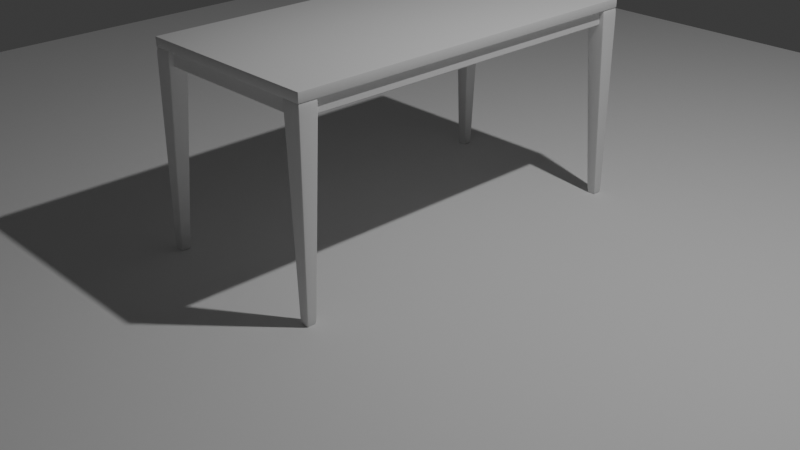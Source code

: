 # Source: table.blend  (saved by Blender 4.0.36; exported with 4.5.12 LTS)
import bpy
from mathutils import Matrix  # noqa: F401  (used for matrix-valued properties, if any)

bpy.ops.wm.read_factory_settings(use_empty=True)
scene = bpy.context.scene
scene.name = 'Scene'

# ---- collections
col_collection = bpy.data.collections.new('Collection'); scene.collection.children.link(col_collection)

# ---- materials (node trees are filled in below, after node groups)
mat_material = bpy.data.materials.new('Material')
mat_material.alpha_threshold = 0.0
mat_material.use_transparent_shadow = False
mat_material.roughness = 0.5
mat_material.line_color = (0.0, 0.0, 0.0, 1.0)

# ---- node groups
ng_auto_smooth = bpy.data.node_groups.new('Auto Smooth', 'GeometryNodeTree')
_s = ng_auto_smooth.interface.new_socket(name='Geometry', in_out='OUTPUT', socket_type='NodeSocketGeometry')
_s = ng_auto_smooth.interface.new_socket(name='Geometry', in_out='INPUT', socket_type='NodeSocketGeometry')
_s = ng_auto_smooth.interface.new_socket(name='Angle', in_out='INPUT', socket_type='NodeSocketFloat')
_s.subtype = 'ANGLE'
_s.min_value = 0.0
_s.max_value = 3.142
ng_auto_smooth.is_modifier = True
_N = ng_auto_smooth.nodes; _L = ng_auto_smooth.links
n0 = _N.new('NodeGroupOutput'); n0.name = 'Group Output'; n0.location = (480, -100)
n1 = _N.new('NodeGroupInput'); n1.name = 'Group Input'; n1.location = (-420, -300)
n2 = _N.new('NodeGroupInput'); n2.name = 'Group Input.001'; n2.location = (-60, -100)
n3 = _N.new('GeometryNodeSetShadeSmooth'); n3.name = 'Set Shade Smooth'; n3.location = (120, -100)
n3.domain = 'EDGE'
n4 = _N.new('GeometryNodeSetShadeSmooth'); n4.name = 'Set Shade Smooth.001'; n4.location = (300, -100)
n5 = _N.new('GeometryNodeInputMeshEdgeAngle'); n5.name = 'Edge Angle'; n5.location = (-420, -220)
n6 = _N.new('GeometryNodeInputEdgeSmooth'); n6.name = 'Is Edge Smooth'; n6.location = (-60, -160)
n7 = _N.new('GeometryNodeInputShadeSmooth'); n7.name = 'Is Face Smooth'; n7.location = (-240, -340)
n8 = _N.new('FunctionNodeBooleanMath'); n8.name = 'Boolean Math'; n8.location = (-60, -220)
n9 = _N.new('FunctionNodeCompare'); n9.name = 'Compare'; n9.location = (-240, -180)
n9.operation = 'LESS_EQUAL'
_L.new(n5.outputs[0], n9.inputs[0])
_L.new(n4.outputs[0], n0.inputs[0])
_L.new(n1.outputs[1], n9.inputs[1])
_L.new(n9.outputs[0], n8.inputs[0])
_L.new(n7.outputs[0], n8.inputs[1])
_L.new(n2.outputs[0], n3.inputs[0])
_L.new(n6.outputs[0], n3.inputs[1])
_L.new(n3.outputs[0], n4.inputs[0])
_L.new(n8.outputs[0], n3.inputs[2])
n0.is_active_output = True

# ---- material node trees
mat_material.use_nodes = True; mat_material.node_tree.nodes.clear()
_N = mat_material.node_tree.nodes; _L = mat_material.node_tree.links
n0 = _N.new('ShaderNodeOutputMaterial'); n0.name = 'Material Output'; n0.location = (300, 300)
n1 = _N.new('ShaderNodeBsdfPrincipled'); n1.name = 'Principled BSDF'; n1.location = (10, 300)
n1.inputs[3].default_value = 1.45
_L.new(n1.outputs[0], n0.inputs[0])
n0.is_active_output = True

# ---- world
world_world = bpy.data.worlds.new('World'); scene.world = world_world
world_world.use_nodes = True; world_world.node_tree.nodes.clear()
_N = world_world.node_tree.nodes; _L = world_world.node_tree.links
n0 = _N.new('ShaderNodeOutputWorld'); n0.name = 'World Output'; n0.location = (300, 300)
n1 = _N.new('ShaderNodeBackground'); n1.name = 'Background'; n1.location = (10, 300)
n1.inputs[0].default_value = (0.05088, 0.05088, 0.05088, 1.0)
_L.new(n1.outputs[0], n0.inputs[0])
n0.is_active_output = True
world_world.color = (0.05088, 0.05088, 0.05088)
world_world.use_sun_shadow = False
world_world.sun_shadow_jitter_overblur = 0.0

# ---- cameras
cam_camera = bpy.data.cameras.new('Camera')
cam_camera.clip_end = 100.0
cam_camera.ortho_scale = 7.314

# ---- lights
light_light = bpy.data.lights.new('Light', 'POINT')
light_light.transmission_factor = 0.0
light_light.use_soft_falloff = False
light_light.energy = 1000.0
light_light.shadow_soft_size = 0.1
light_light.shadow_maximum_resolution = 0.006
light_light.use_absolute_resolution = True

# ---- meshes
me_cube = bpy.data.meshes.new('Cube')
me_cube.from_pydata([(1.0, 2.0, 0.05), (1.0, 2.0, -0.05), (1.0, -2.0, 0.05), (1.0, -2.0, -0.05), (-1.0, 2.0, 0.05), (-1.0, 2.0, -0.05), (-1.0, -2.0, 0.05), (-1.0, -2.0, -0.05)], [], [(0, 4, 6, 2), (3, 2, 6, 7), (7, 6, 4, 5), (5, 1, 3, 7), (1, 0, 2, 3), (5, 4, 0, 1)])
me_cube.polygons.foreach_set('use_smooth', [True] * 6)
_uv = me_cube.uv_layers.new(name='UVMap')
_uv.uv.foreach_set('vector', [0.625, 0.5, 0.875, 0.5, 0.875, 0.75, 0.625, 0.75, 0.375, 0.75, 0.625, 0.75, 0.625, 1.0, 0.375, 1.0, 0.375, 0.0, 0.625, 0.0, 0.625, 0.25, 0.375, 0.25, 0.125, 0.5, 0.375, 0.5, 0.375, 0.75, 0.125, 0.75, 0.375, 0.5, 0.625, 0.5, 0.625, 0.75, 0.375, 0.75, 0.375, 0.25, 0.625, 0.25, 0.625, 0.5, 0.375, 0.5])
me_cube.materials.append(mat_material)
me_cube.use_mirror_vertex_groups = False
me_cube.update()
me_cube_004 = bpy.data.meshes.new('Cube.004')
me_cube_004.from_pydata([(-5.96e-07, -1.0, -1.0), (-1.0, -1.0, 1.0), (-5.96e-07, -8.345e-07, -1.0), (-1.0, 1.0, 1.0), (1.0, -1.0, -1.0), (1.0, -1.0, 1.0), (1.0, -8.345e-07, -1.0), (1.0, 1.0, 1.0)], [], [(0, 1, 3, 2), (2, 3, 7, 6), (6, 7, 5, 4), (4, 5, 1, 0), (2, 6, 4, 0), (7, 3, 1, 5)])
me_cube_004.polygons.foreach_set('use_smooth', [True] * 6)
_uv = me_cube_004.uv_layers.new(name='UVMap')
_uv.uv.foreach_set('vector', [0.375, 0.0, 0.625, 0.0, 0.625, 0.25, 0.375, 0.25, 0.375, 0.25, 0.625, 0.25, 0.625, 0.5, 0.375, 0.5, 0.375, 0.5, 0.625, 0.5, 0.625, 0.75, 0.375, 0.75, 0.375, 0.75, 0.625, 0.75, 0.625, 1.0, 0.375, 1.0, 0.125, 0.5, 0.375, 0.5, 0.375, 0.75, 0.125, 0.75, 0.625, 0.5, 0.875, 0.5, 0.875, 0.75, 0.625, 0.75])
me_cube_004.update()
me_cube_005 = bpy.data.meshes.new('Cube.005')
me_cube_005.from_pydata([(-5.96e-07, -1.0, -1.0), (-1.0, -1.0, 1.0), (-5.96e-07, -8.345e-07, -1.0), (-1.0, 1.0, 1.0), (1.0, -1.0, -1.0), (1.0, -1.0, 1.0), (1.0, -8.345e-07, -1.0), (1.0, 1.0, 1.0)], [], [(0, 1, 3, 2), (2, 3, 7, 6), (6, 7, 5, 4), (4, 5, 1, 0), (2, 6, 4, 0), (7, 3, 1, 5)])
me_cube_005.polygons.foreach_set('use_smooth', [True] * 6)
_uv = me_cube_005.uv_layers.new(name='UVMap')
_uv.uv.foreach_set('vector', [0.375, 0.0, 0.625, 0.0, 0.625, 0.25, 0.375, 0.25, 0.375, 0.25, 0.625, 0.25, 0.625, 0.5, 0.375, 0.5, 0.375, 0.5, 0.625, 0.5, 0.625, 0.75, 0.375, 0.75, 0.375, 0.75, 0.625, 0.75, 0.625, 1.0, 0.375, 1.0, 0.125, 0.5, 0.375, 0.5, 0.375, 0.75, 0.125, 0.75, 0.625, 0.5, 0.875, 0.5, 0.875, 0.75, 0.625, 0.75])
me_cube_005.update()
me_cube_006 = bpy.data.meshes.new('Cube.006')
me_cube_006.from_pydata([(-5.96e-07, -1.0, -1.0), (-1.0, -1.0, 1.0), (-5.96e-07, -8.345e-07, -1.0), (-1.0, 1.0, 1.0), (1.0, -1.0, -1.0), (1.0, -1.0, 1.0), (1.0, -8.345e-07, -1.0), (1.0, 1.0, 1.0)], [], [(0, 1, 3, 2), (2, 3, 7, 6), (6, 7, 5, 4), (4, 5, 1, 0), (2, 6, 4, 0), (7, 3, 1, 5)])
me_cube_006.polygons.foreach_set('use_smooth', [True] * 6)
_uv = me_cube_006.uv_layers.new(name='UVMap')
_uv.uv.foreach_set('vector', [0.375, 0.0, 0.625, 0.0, 0.625, 0.25, 0.375, 0.25, 0.375, 0.25, 0.625, 0.25, 0.625, 0.5, 0.375, 0.5, 0.375, 0.5, 0.625, 0.5, 0.625, 0.75, 0.375, 0.75, 0.375, 0.75, 0.625, 0.75, 0.625, 1.0, 0.375, 1.0, 0.125, 0.5, 0.375, 0.5, 0.375, 0.75, 0.125, 0.75, 0.625, 0.5, 0.875, 0.5, 0.875, 0.75, 0.625, 0.75])
me_cube_006.update()
me_cube_007 = bpy.data.meshes.new('Cube.007')
me_cube_007.from_pydata([(-5.96e-07, -1.0, -1.0), (-1.0, -1.0, 1.0), (-5.96e-07, -8.345e-07, -1.0), (-1.0, 1.0, 1.0), (1.0, -1.0, -1.0), (1.0, -1.0, 1.0), (1.0, -8.345e-07, -1.0), (1.0, 1.0, 1.0)], [], [(0, 1, 3, 2), (2, 3, 7, 6), (6, 7, 5, 4), (4, 5, 1, 0), (2, 6, 4, 0), (7, 3, 1, 5)])
me_cube_007.polygons.foreach_set('use_smooth', [True] * 6)
_uv = me_cube_007.uv_layers.new(name='UVMap')
_uv.uv.foreach_set('vector', [0.375, 0.0, 0.625, 0.0, 0.625, 0.25, 0.375, 0.25, 0.375, 0.25, 0.625, 0.25, 0.625, 0.5, 0.375, 0.5, 0.375, 0.5, 0.625, 0.5, 0.625, 0.75, 0.375, 0.75, 0.375, 0.75, 0.625, 0.75, 0.625, 1.0, 0.375, 1.0, 0.125, 0.5, 0.375, 0.5, 0.375, 0.75, 0.125, 0.75, 0.625, 0.5, 0.875, 0.5, 0.875, 0.75, 0.625, 0.75])
me_cube_007.update()
me_cube_008 = bpy.data.meshes.new('Cube.008')
me_cube_008.from_pydata([(-1.0, -1.0, -1.0), (-1.0, -1.0, 1.0), (-1.0, 1.0, -1.0), (-1.0, 1.0, 1.0), (1.0, -1.0, -1.0), (1.0, -1.0, 1.0), (1.0, 1.0, -1.0), (1.0, 1.0, 1.0)], [], [(0, 1, 3, 2), (2, 3, 7, 6), (6, 7, 5, 4), (4, 5, 1, 0), (2, 6, 4, 0), (7, 3, 1, 5)])
me_cube_008.polygons.foreach_set('use_smooth', [True] * 6)
_uv = me_cube_008.uv_layers.new(name='UVMap')
_uv.uv.foreach_set('vector', [0.375, 0.0, 0.625, 0.0, 0.625, 0.25, 0.375, 0.25, 0.375, 0.25, 0.625, 0.25, 0.625, 0.5, 0.375, 0.5, 0.375, 0.5, 0.625, 0.5, 0.625, 0.75, 0.375, 0.75, 0.375, 0.75, 0.625, 0.75, 0.625, 1.0, 0.375, 1.0, 0.125, 0.5, 0.375, 0.5, 0.375, 0.75, 0.125, 0.75, 0.625, 0.5, 0.875, 0.5, 0.875, 0.75, 0.625, 0.75])
me_cube_008.update()
me_cube_009 = bpy.data.meshes.new('Cube.009')
me_cube_009.from_pydata([(-1.0, -1.0, -1.0), (-1.0, -1.0, 1.0), (-1.0, 1.0, -1.0), (-1.0, 1.0, 1.0), (1.0, -1.0, -1.0), (1.0, -1.0, 1.0), (1.0, 1.0, -1.0), (1.0, 1.0, 1.0)], [], [(0, 1, 3, 2), (2, 3, 7, 6), (6, 7, 5, 4), (4, 5, 1, 0), (2, 6, 4, 0), (7, 3, 1, 5)])
_uv = me_cube_009.uv_layers.new(name='UVMap')
_uv.uv.foreach_set('vector', [0.375, 0.0, 0.625, 0.0, 0.625, 0.25, 0.375, 0.25, 0.375, 0.25, 0.625, 0.25, 0.625, 0.5, 0.375, 0.5, 0.375, 0.5, 0.625, 0.5, 0.625, 0.75, 0.375, 0.75, 0.375, 0.75, 0.625, 0.75, 0.625, 1.0, 0.375, 1.0, 0.125, 0.5, 0.375, 0.5, 0.375, 0.75, 0.125, 0.75, 0.625, 0.5, 0.875, 0.5, 0.875, 0.75, 0.625, 0.75])
me_cube_009.update()
me_cube_010 = bpy.data.meshes.new('Cube.010')
me_cube_010.from_pydata([(-1.0, -1.0, -1.0), (-1.0, -1.0, 1.0), (-1.0, 1.0, -1.0), (-1.0, 1.0, 1.0), (1.0, -1.0, -1.0), (1.0, -1.0, 1.0), (1.0, 1.0, -1.0), (1.0, 1.0, 1.0)], [], [(0, 1, 3, 2), (2, 3, 7, 6), (6, 7, 5, 4), (4, 5, 1, 0), (2, 6, 4, 0), (7, 3, 1, 5)])
_uv = me_cube_010.uv_layers.new(name='UVMap')
_uv.uv.foreach_set('vector', [0.375, 0.0, 0.625, 0.0, 0.625, 0.25, 0.375, 0.25, 0.375, 0.25, 0.625, 0.25, 0.625, 0.5, 0.375, 0.5, 0.375, 0.5, 0.625, 0.5, 0.625, 0.75, 0.375, 0.75, 0.375, 0.75, 0.625, 0.75, 0.625, 1.0, 0.375, 1.0, 0.125, 0.5, 0.375, 0.5, 0.375, 0.75, 0.125, 0.75, 0.625, 0.5, 0.875, 0.5, 0.875, 0.75, 0.625, 0.75])
me_cube_010.update()
me_cube_011 = bpy.data.meshes.new('Cube.011')
me_cube_011.from_pydata([(-1.0, -1.0, -1.0), (-1.0, -1.0, 1.0), (-1.0, 1.0, -1.0), (-1.0, 1.0, 1.0), (1.0, -1.0, -1.0), (1.0, -1.0, 1.0), (1.0, 1.0, -1.0), (1.0, 1.0, 1.0)], [], [(0, 1, 3, 2), (2, 3, 7, 6), (6, 7, 5, 4), (4, 5, 1, 0), (2, 6, 4, 0), (7, 3, 1, 5)])
_uv = me_cube_011.uv_layers.new(name='UVMap')
_uv.uv.foreach_set('vector', [0.375, 0.0, 0.625, 0.0, 0.625, 0.25, 0.375, 0.25, 0.375, 0.25, 0.625, 0.25, 0.625, 0.5, 0.375, 0.5, 0.375, 0.5, 0.625, 0.5, 0.625, 0.75, 0.375, 0.75, 0.375, 0.75, 0.625, 0.75, 0.625, 1.0, 0.375, 1.0, 0.125, 0.5, 0.375, 0.5, 0.375, 0.75, 0.125, 0.75, 0.625, 0.5, 0.875, 0.5, 0.875, 0.75, 0.625, 0.75])
me_cube_011.update()
me_plane = bpy.data.meshes.new('Plane')
me_plane.from_pydata([(-1.0, -1.0, 0.0), (1.0, -1.0, 0.0), (-1.0, 1.0, 0.0), (1.0, 1.0, 0.0)], [], [(0, 1, 3, 2)])
_uv = me_plane.uv_layers.new(name='UVMap')
_uv.uv.foreach_set('vector', [0.0, 0.0, 1.0, 0.0, 1.0, 1.0, 0.0, 1.0])
me_plane.update()

# ---- objects
ob_cube = bpy.data.objects.new('Cube', me_cube)
ob_light = bpy.data.objects.new('Light', light_light)
ob_camera = bpy.data.objects.new('Camera', cam_camera)
ob_cube_004 = bpy.data.objects.new('Cube.004', me_cube_004)
ob_cube_001 = bpy.data.objects.new('Cube.001', me_cube_005)
ob_cube_002 = bpy.data.objects.new('Cube.002', me_cube_006)
ob_cube_003 = bpy.data.objects.new('Cube.003', me_cube_007)
ob_cube_005 = bpy.data.objects.new('Cube.005', me_cube_008)
ob_cube_006 = bpy.data.objects.new('Cube.006', me_cube_009)
ob_cube_007 = bpy.data.objects.new('Cube.007', me_cube_010)
ob_cube_008 = bpy.data.objects.new('Cube.008', me_cube_011)
ob_plane = bpy.data.objects.new('Plane', me_plane)

# ---- transforms, parenting, visibility, modifiers, constraints
ob_cube.location = (0.0, 0.0, 2.05)
ob_cube.lock_rotations_4d = False
ob_cube.empty_display_type = 'ARROWS'
ob_cube.lineart.crease_threshold = 0.0
_m = ob_cube.modifiers.new('Bevel', 'BEVEL')
_m.width = 0.01
_m.width_pct = 0.01
_m.segments = 2
_m = ob_cube.modifiers.new('Auto Smooth', 'NODES')
_m.node_group = ng_auto_smooth
_gi = [s.identifier for s in ng_auto_smooth.interface.items_tree if s.item_type == 'SOCKET' and s.in_out == 'INPUT']
_m[_gi[1]] = 0.5236  # Angle
ob_light.location = (4.076, 1.005, 7.954)
ob_light.rotation_euler = (0.6503, 0.05522, 1.866)
ob_light.lock_rotations_4d = False
ob_light.empty_display_type = 'ARROWS'
ob_light.color = (0.0, 0.0, 0.0, 0.0)
ob_light.lineart.crease_threshold = 0.0
ob_camera.location = (7.359, -6.926, 4.958)
ob_camera.rotation_euler = (1.109, 0.0, 0.8149)
ob_camera.lock_rotations_4d = False
ob_camera.empty_display_type = 'ARROWS'
ob_camera.color = (0.0, 0.0, 0.0, 0.0)
ob_camera.display_type = 'WIRE'
ob_camera.lineart.crease_threshold = 0.0
ob_cube_004.location = (0.9, -1.9, 1.0)
ob_cube_004.scale = (0.1, 0.1, 1.0)
_m = ob_cube_004.modifiers.new('Bevel', 'BEVEL')
_m.segments = 4
_m = ob_cube_004.modifiers.new('Auto Smooth', 'NODES')
_m.node_group = ng_auto_smooth
_gi = [s.identifier for s in ng_auto_smooth.interface.items_tree if s.item_type == 'SOCKET' and s.in_out == 'INPUT']
_m[_gi[1]] = 0.5236  # Angle
ob_cube_001.location = (-0.9, -1.9, 1.0)
ob_cube_001.rotation_euler = (0.0, -0.0, -1.571)
ob_cube_001.scale = (0.1, 0.1, 1.0)
_m = ob_cube_001.modifiers.new('Bevel', 'BEVEL')
_m.segments = 4
_m = ob_cube_001.modifiers.new('Auto Smooth', 'NODES')
_m.node_group = ng_auto_smooth
_gi = [s.identifier for s in ng_auto_smooth.interface.items_tree if s.item_type == 'SOCKET' and s.in_out == 'INPUT']
_m[_gi[1]] = 0.5236  # Angle
ob_cube_002.location = (-0.9, 1.9, 1.0)
ob_cube_002.rotation_euler = (0.0, -0.0, -3.142)
ob_cube_002.scale = (0.1, 0.1, 1.0)
_m = ob_cube_002.modifiers.new('Bevel', 'BEVEL')
_m.segments = 4
_m = ob_cube_002.modifiers.new('Auto Smooth', 'NODES')
_m.node_group = ng_auto_smooth
_gi = [s.identifier for s in ng_auto_smooth.interface.items_tree if s.item_type == 'SOCKET' and s.in_out == 'INPUT']
_m[_gi[1]] = 0.5236  # Angle
ob_cube_003.location = (0.9, 1.9, 1.0)
ob_cube_003.rotation_euler = (0.0, -0.0, -4.712)
ob_cube_003.scale = (0.1, 0.1, 1.0)
_m = ob_cube_003.modifiers.new('Bevel', 'BEVEL')
_m.segments = 4
_m = ob_cube_003.modifiers.new('Auto Smooth', 'NODES')
_m.node_group = ng_auto_smooth
_gi = [s.identifier for s in ng_auto_smooth.interface.items_tree if s.item_type == 'SOCKET' and s.in_out == 'INPUT']
_m[_gi[1]] = 0.5236  # Angle
ob_cube_005.location = (0.9, 0.0, 1.95)
ob_cube_005.scale = (0.05, 1.9, 0.1)
_m = ob_cube_005.modifiers.new('Bevel', 'BEVEL')
_m = ob_cube_005.modifiers.new('Auto Smooth', 'NODES')
_m.node_group = ng_auto_smooth
_gi = [s.identifier for s in ng_auto_smooth.interface.items_tree if s.item_type == 'SOCKET' and s.in_out == 'INPUT']
_m[_gi[1]] = 0.5236  # Angle
ob_cube_006.location = (-0.9, 0.0, 1.95)
ob_cube_006.scale = (0.05, 1.9, 0.1)
_m = ob_cube_006.modifiers.new('Bevel', 'BEVEL')
ob_cube_007.location = (0.0, 1.9, 1.95)
ob_cube_007.rotation_euler = (0.0, -0.0, -1.571)
ob_cube_007.scale = (0.05, 0.9, 0.1)
_m = ob_cube_007.modifiers.new('Bevel', 'BEVEL')
ob_cube_008.location = (0.0, -1.9, 1.95)
ob_cube_008.rotation_euler = (0.0, -0.0, -1.571)
ob_cube_008.scale = (0.05, 0.9, 0.1)
_m = ob_cube_008.modifiers.new('Bevel', 'BEVEL')
ob_plane.location = (0.0, 0.0, 0.0)
ob_plane.scale = (8.0, 8.0, 8.0)

# ---- collection membership
col_collection.objects.link(ob_cube)
col_collection.objects.link(ob_light)
col_collection.objects.link(ob_camera)
col_collection.objects.link(ob_cube_004)
col_collection.objects.link(ob_cube_001)
col_collection.objects.link(ob_cube_002)
col_collection.objects.link(ob_cube_003)
col_collection.objects.link(ob_cube_005)
col_collection.objects.link(ob_cube_006)
col_collection.objects.link(ob_cube_007)
col_collection.objects.link(ob_cube_008)
col_collection.objects.link(ob_plane)

# ---- scene / render settings (as saved in the file)
scene.camera = ob_camera
scene.frame_start = 1; scene.frame_end = 250; scene.frame_set(1)
scene.render.engine = 'BLENDER_EEVEE_NEXT'
scene.cycles.sampling_pattern = 'TABULATED_SOBOL'
bpy.context.view_layer.update()
